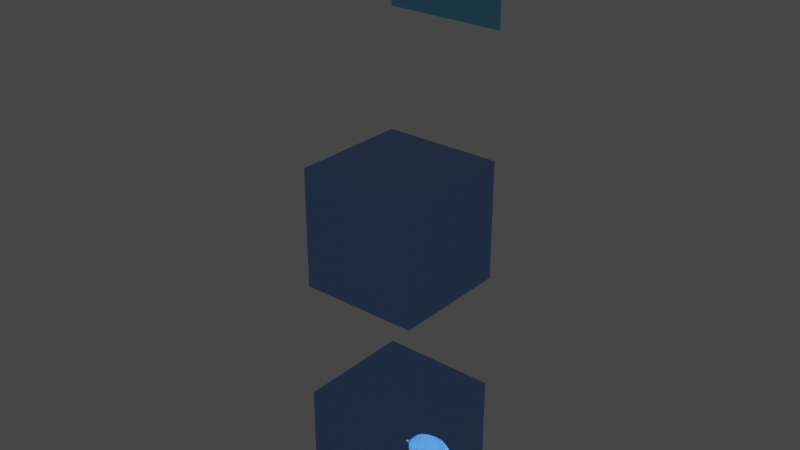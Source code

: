 # Source: 16_volume.blend  (saved by Blender 3.3.0; exported with 4.5.12 LTS)
import bpy
from mathutils import Matrix  # noqa: F401  (used for matrix-valued properties, if any)

bpy.ops.wm.read_factory_settings(use_empty=True)
scene = bpy.context.scene
scene.name = 'Scene'

# ---- collections
col_collection = bpy.data.collections.new('Collection'); scene.collection.children.link(col_collection)

# ---- materials (node trees are filled in below, after node groups)
mat_volume = bpy.data.materials.new('Volume')
mat_volume.use_backface_culling = True
mat_volume.use_transparent_shadow = False
mat_volume.diffuse_color = (1.0, 1.0, 1.0, 1.0)
mat_novolume = bpy.data.materials.new('NoVolume')
mat_novolume.use_transparent_shadow = False
mat_novolume.diffuse_color = (0.03162, 0.3536, 0.8538, 1.0)
mat_thicknesszero = bpy.data.materials.new('ThicknessZero')
mat_thicknesszero.use_backface_culling = True
mat_thicknesszero.use_transparent_shadow = False
mat_thicknesszero.diffuse_color = (1.0, 1.0, 1.0, 1.0)

# ---- node groups
ng_gltf_settings = bpy.data.node_groups.new('glTF Settings', 'ShaderNodeTree')
_s = ng_gltf_settings.interface.new_socket(name='Occlusion', in_out='INPUT', socket_type='NodeSocketFloat')
_s = ng_gltf_settings.interface.new_socket(name='Thickness', in_out='INPUT', socket_type='NodeSocketFloat')
_s.default_value = 1.0
_N = ng_gltf_settings.nodes; _L = ng_gltf_settings.links
n0 = _N.new('NodeGroupOutput'); n0.name = 'Group Output'; n0.location = (0, 0)
n1 = _N.new('NodeGroupInput'); n1.name = 'Group Input'; n1.location = (-200, 0)
n0.is_active_output = True

# ---- material node trees
mat_volume.use_nodes = True; mat_volume.node_tree.nodes.clear()
_N = mat_volume.node_tree.nodes; _L = mat_volume.node_tree.links
n0 = _N.new('ShaderNodeBsdfPrincipled'); n0.name = 'Principled BSDF'; n0.location = (10, 300)
n0.distribution = 'GGX'
n0.subsurface_method = 'RANDOM_WALK_SKIN'
n0.inputs[0].default_value = (1.0, 1.0, 1.0, 1.0)
n0.inputs[2].default_value = 0.0
n0.inputs[18].default_value = 1.0
n0.inputs[27].default_value = (0.0, 0.0, 0.0, 1.0)
n0.inputs[28].default_value = 1.0
n1 = _N.new('ShaderNodeGroup'); n1.name = 'Group'; n1.location = (40, -370)
n1.width = 180
n1.node_tree = ng_gltf_settings
n1.inputs[0].default_value = 0.0
n1.inputs[1].default_value = 2.0
n2 = _N.new('ShaderNodeOutputMaterial'); n2.name = 'Material Output'; n2.location = (320, 270)
n3 = _N.new('ShaderNodeVolumeAbsorption'); n3.name = 'Volume Absorption'; n3.location = (40, -520)
n3.inputs[0].default_value = (0.1, 0.5, 0.9, 1.0)
_L.new(n0.outputs[0], n2.inputs[0])
_L.new(n3.outputs[0], n2.inputs[1])
n2.is_active_output = True
mat_novolume.use_nodes = True; mat_novolume.node_tree.nodes.clear()
_N = mat_novolume.node_tree.nodes; _L = mat_novolume.node_tree.links
n0 = _N.new('ShaderNodeBsdfPrincipled'); n0.name = 'Principled BSDF'; n0.location = (10, 300)
n0.distribution = 'GGX'
n0.subsurface_method = 'RANDOM_WALK_SKIN'
n0.inputs[0].default_value = (0.03162, 0.3536, 0.8538, 1.0)
n0.inputs[2].default_value = 0.0
n0.inputs[18].default_value = 1.0
n0.inputs[27].default_value = (0.0, 0.0, 0.0, 1.0)
n0.inputs[28].default_value = 1.0
n1 = _N.new('ShaderNodeOutputMaterial'); n1.name = 'Material Output'; n1.location = (320, 270)
_L.new(n0.outputs[0], n1.inputs[0])
n1.is_active_output = True
mat_thicknesszero.use_nodes = True; mat_thicknesszero.node_tree.nodes.clear()
_N = mat_thicknesszero.node_tree.nodes; _L = mat_thicknesszero.node_tree.links
n0 = _N.new('ShaderNodeBsdfPrincipled'); n0.name = 'Principled BSDF'; n0.location = (10, 300)
n0.distribution = 'GGX'
n0.subsurface_method = 'RANDOM_WALK_SKIN'
n0.inputs[0].default_value = (1.0, 1.0, 1.0, 1.0)
n0.inputs[2].default_value = 0.0
n0.inputs[18].default_value = 1.0
n0.inputs[27].default_value = (0.0, 0.0, 0.0, 1.0)
n0.inputs[28].default_value = 1.0
n1 = _N.new('ShaderNodeGroup'); n1.name = 'Group'; n1.location = (40, -370)
n1.width = 180
n1.node_tree = ng_gltf_settings
n1.inputs[0].default_value = 0.0
n1.inputs[1].default_value = 0.0
n2 = _N.new('ShaderNodeOutputMaterial'); n2.name = 'Material Output'; n2.location = (320, 270)
n3 = _N.new('ShaderNodeVolumeAbsorption'); n3.name = 'Volume Absorption'; n3.location = (40, -520)
n3.inputs[0].default_value = (0.1, 0.5, 0.9, 1.0)
_L.new(n0.outputs[0], n2.inputs[0])
_L.new(n3.outputs[0], n2.inputs[1])
n2.is_active_output = True

# ---- world
world_world = bpy.data.worlds.new('World'); scene.world = world_world
world_world.use_nodes = True; world_world.node_tree.nodes.clear()
_N = world_world.node_tree.nodes; _L = world_world.node_tree.links
n0 = _N.new('ShaderNodeOutputWorld'); n0.name = 'World Output'; n0.location = (300, 300)
n1 = _N.new('ShaderNodeBackground'); n1.name = 'Background'; n1.location = (10, 300)
n1.inputs[0].default_value = (0.05088, 0.05088, 0.05088, 1.0)
_L.new(n1.outputs[0], n0.inputs[0])
n0.is_active_output = True
world_world.color = (0.05088, 0.05088, 0.05088)
world_world.use_sun_shadow = False
world_world.sun_shadow_jitter_overblur = 0.0

# ---- meshes
me_block_1_5 = bpy.data.meshes.new('Block_1.5')
me_block_1_5.from_pydata([(0.75, 0.0, 0.75), (0.75, 0.0, 0.75), (0.75, 0.0, 0.75), (0.75, 0.0, -0.75), (0.75, 0.0, -0.75), (0.75, 0.0, -0.75), (0.75, -1.5, 0.75), (0.75, -1.5, 0.75), (0.75, -1.5, 0.75), (0.75, -1.5, -0.75), (0.75, -1.5, -0.75), (0.75, -1.5, -0.75), (-0.75, 0.0, 0.75), (-0.75, 0.0, 0.75), (-0.75, 0.0, 0.75), (-0.75, 0.0, -0.75), (-0.75, 0.0, -0.75), (-0.75, 0.0, -0.75), (-0.75, -1.5, 0.75), (-0.75, -1.5, 0.75), (-0.75, -1.5, 0.75), (-0.75, -1.5, -0.75), (-0.75, -1.5, -0.75), (-0.75, -1.5, -0.75)], [], [(1, 14, 20), (1, 20, 7), (10, 6, 19), (10, 19, 23), (21, 18, 12), (21, 12, 15), (16, 3, 9), (16, 9, 22), (5, 2, 8), (5, 8, 11), (17, 13, 0), (17, 0, 4)])
me_block_1_5.materials.append(mat_volume)
me_block_1_5.update()
me_block_1_5.normals_split_custom_set([tuple(v) for v in zip(*[iter([0.0, 0.0, 1.0, 0.0, 0.0, 1.0, 0.0, 0.0, 1.0, 0.0, 0.0, 1.0, 0.0, 0.0, 1.0, 0.0, 0.0, 1.0, 0.0, -1.0, 0.0, 0.0, -1.0, 0.0, 0.0, -1.0, 0.0, 0.0, -1.0, 0.0, 0.0, -1.0, 0.0, 0.0, -1.0, 0.0, -1.0, 0.0, 0.0, -1.0, 0.0, 0.0, -1.0, 0.0, 0.0, -1.0, 0.0, 0.0, -1.0, 0.0, 0.0, -1.0, 0.0, 0.0, 0.0, 0.0, -1.0, 0.0, 0.0, -1.0, 0.0, 0.0, -1.0, 0.0, 0.0, -1.0, 0.0, 0.0, -1.0, 0.0, 0.0, -1.0, 1.0, 0.0, 0.0, 1.0, 0.0, 0.0, 1.0, 0.0, 0.0, 1.0, 0.0, 0.0, 1.0, 0.0, 0.0, 1.0, 0.0, 0.0, 0.0, 1.0, 0.0, 0.0, 1.0, 0.0, 0.0, 1.0, 0.0, 0.0, 1.0, 0.0, 0.0, 1.0, 0.0, 0.0, 1.0, 0.0])] * 3)])
me_quad_1_5 = bpy.data.meshes.new('Quad_1.5')
me_quad_1_5.from_pydata([(0.75, 0.0, 0.75), (0.75, 0.0, -0.75), (-0.75, 0.0, 0.75), (-0.75, 0.0, -0.75)], [], [(3, 1, 0), (3, 0, 2)])
me_quad_1_5.materials.append(mat_novolume)
me_quad_1_5.update()
me_quad_1_5.normals_split_custom_set([tuple(v) for v in zip(*[iter([0.0, -1.0, 0.0, 0.0, -1.0, 0.0, 0.0, -1.0, 0.0, 0.0, -1.0, 0.0, 0.0, -1.0, 0.0, 0.0, -1.0, 0.0])] * 3)])
me_block_1_001 = bpy.data.meshes.new('Block_1.001')
me_block_1_001.from_pydata([(0.75, 0.0, 0.75), (0.75, 0.0, 0.75), (0.75, 0.0, 0.75), (0.75, 0.0, -0.75), (0.75, 0.0, -0.75), (0.75, 0.0, -0.75), (0.75, -1.5, 0.75), (0.75, -1.5, 0.75), (0.75, -1.5, 0.75), (0.75, -1.5, -0.75), (0.75, -1.5, -0.75), (0.75, -1.5, -0.75), (-0.75, 0.0, 0.75), (-0.75, 0.0, 0.75), (-0.75, 0.0, 0.75), (-0.75, 0.0, -0.75), (-0.75, 0.0, -0.75), (-0.75, 0.0, -0.75), (-0.75, -1.5, 0.75), (-0.75, -1.5, 0.75), (-0.75, -1.5, 0.75), (-0.75, -1.5, -0.75), (-0.75, -1.5, -0.75), (-0.75, -1.5, -0.75)], [], [(1, 14, 20), (1, 20, 7), (10, 6, 19), (10, 19, 23), (21, 18, 12), (21, 12, 15), (16, 3, 9), (16, 9, 22), (5, 2, 8), (5, 8, 11), (17, 13, 0), (17, 0, 4)])
me_block_1_001.materials.append(mat_thicknesszero)
me_block_1_001.update()
me_block_1_001.normals_split_custom_set([tuple(v) for v in zip(*[iter([0.0, 0.0, 1.0, 0.0, 0.0, 1.0, 0.0, 0.0, 1.0, 0.0, 0.0, 1.0, 0.0, 0.0, 1.0, 0.0, 0.0, 1.0, 0.0, -1.0, 0.0, 0.0, -1.0, 0.0, 0.0, -1.0, 0.0, 0.0, -1.0, 0.0, 0.0, -1.0, 0.0, 0.0, -1.0, 0.0, -1.0, 0.0, 0.0, -1.0, 0.0, 0.0, -1.0, 0.0, 0.0, -1.0, 0.0, 0.0, -1.0, 0.0, 0.0, -1.0, 0.0, 0.0, 0.0, 0.0, -1.0, 0.0, 0.0, -1.0, 0.0, 0.0, -1.0, 0.0, 0.0, -1.0, 0.0, 0.0, -1.0, 0.0, 0.0, -1.0, 1.0, 0.0, 0.0, 1.0, 0.0, 0.0, 1.0, 0.0, 0.0, 1.0, 0.0, 0.0, 1.0, 0.0, 0.0, 1.0, 0.0, 0.0, 0.0, 1.0, 0.0, 0.0, 1.0, 0.0, 0.0, 1.0, 0.0, 0.0, 1.0, 0.0, 0.0, 1.0, 0.0, 0.0, 1.0, 0.0])] * 3)])

# ---- objects
ob_volume = bpy.data.objects.new('Volume', me_block_1_5)
ob_novolume = bpy.data.objects.new('NoVolume', me_quad_1_5)
ob_thicknesszero = bpy.data.objects.new('ThicknessZero', me_block_1_001)

# ---- transforms, parenting, visibility, modifiers, constraints
ob_volume.location = (2.5, 0.0, 3.0)
ob_volume.rotation_mode = 'QUATERNION'
ob_volume.rotation_quaternion = (1.0, 0.0, 0.0, 0.0)
ob_novolume.location = (2.5, 0.0, 6.0)
ob_novolume.rotation_mode = 'QUATERNION'
ob_novolume.rotation_quaternion = (1.0, 0.0, 0.0, 0.0)
ob_thicknesszero.location = (2.5, 0.0, 0.0)
ob_thicknesszero.rotation_mode = 'QUATERNION'
ob_thicknesszero.rotation_quaternion = (1.0, 0.0, 0.0, 0.0)

# ---- collection membership
col_collection.objects.link(ob_volume)
col_collection.objects.link(ob_novolume)
col_collection.objects.link(ob_thicknesszero)

# ---- scene / render settings (as saved in the file)
scene.frame_start = 1; scene.frame_end = 250; scene.frame_set(1)
scene.render.engine = 'BLENDER_EEVEE_NEXT'
scene.cycles.sampling_pattern = 'TABULATED_SOBOL'
scene.cycles.use_light_tree = False
scene.view_settings.view_transform = 'Filmic'
bpy.context.view_layer.update()

# ---- added for rendering (the .blend has no active camera and no usable light): camera, sun
cam_auto = bpy.data.cameras.new('AutoCamera')
cam_auto.lens = 50.0
cam_auto.sensor_width = 36.0
cam_auto.clip_end = 1000.0
ob_auto_camera = bpy.data.objects.new('AutoCamera', cam_auto)
scene.collection.objects.link(ob_auto_camera)
ob_auto_camera.location = (9.71141, -9.4037, 8.76913)
ob_auto_camera.rotation_euler = (1.09748, -7.21219e-08, 0.694738)
scene.camera = ob_auto_camera
light_auto_sun = bpy.data.lights.new('AutoSun', 'SUN')
light_auto_sun.energy = 3.0
light_auto_sun.angle = 0.0523599
ob_auto_sun = bpy.data.objects.new('AutoSun', light_auto_sun)
scene.collection.objects.link(ob_auto_sun)
ob_auto_sun.rotation_euler = (0.872665, 0.174533, 0.523599)
bpy.context.view_layer.update()

